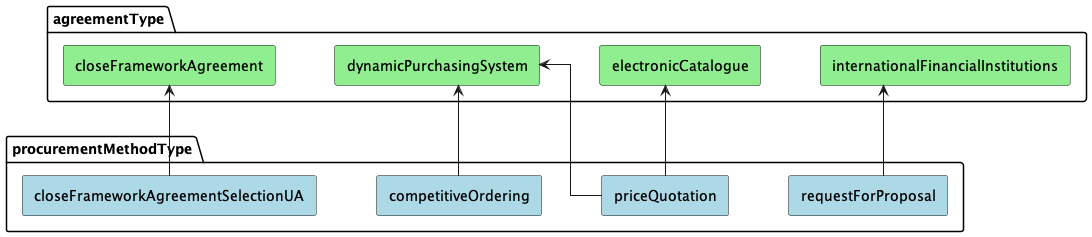

The diagram above was rendered by PlantUML. Its source (embedded in the PNG):
@startuml tender_agreement_relations

' ===== Settings =====

skinparam linetype ortho
skinparam nodesep 60
skinparam ranksep 90
skinparam padding 2
skinparam defaultTextAlignment center

' ===== Palette =====

!define LIGHT_BLUE #ADD8E6
!define LIGHT_GREEN #90EE90

' ===== Components =====

' Agreement Types
package "agreementType" as agreementType {
    rectangle "closeFrameworkAgreement" as agreementType_closeFrameworkAgreement LIGHT_GREEN
    rectangle "dynamicPurchasingSystem" as agreementType_dynamicPurchasingSystem LIGHT_GREEN
    rectangle "electronicCatalogue" as agreementType_electronicCatalogue LIGHT_GREEN
    rectangle "internationalFinancialInstitutions" as agreementType_internationalFinancialInstitutions LIGHT_GREEN
}

' Procurement Method Types
package "procurementMethodType" as procurementMethodType {
    rectangle "closeFrameworkAgreementSelectionUA" as procurementMethodType_closeFrameworkAgreementSelectionUA LIGHT_BLUE
    rectangle "priceQuotation" as procurementMethodType_priceQuotation LIGHT_BLUE
    rectangle "competitiveOrdering" as procurementMethodType_competitiveOrdering LIGHT_BLUE
    rectangle "requestForProposal" as procurementMethodType_requestForProposal LIGHT_BLUE
}

' ===== Connections =====

agreementType_closeFrameworkAgreement <-- procurementMethodType_closeFrameworkAgreementSelectionUA
agreementType_dynamicPurchasingSystem <-- procurementMethodType_competitiveOrdering
agreementType_dynamicPurchasingSystem <-- procurementMethodType_priceQuotation
agreementType_electronicCatalogue <-- procurementMethodType_priceQuotation
agreementType_internationalFinancialInstitutions <-- procurementMethodType_requestForProposal

@enduml